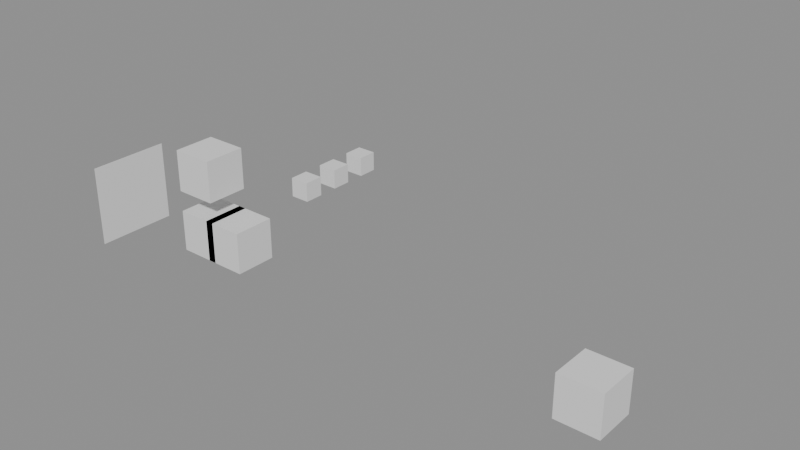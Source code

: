 # Source: fixture.blend  (saved by Blender 5.2.44; exported with 4.5.12 LTS)
import bpy
from mathutils import Matrix  # noqa: F401  (used for matrix-valued properties, if any)

bpy.ops.wm.read_factory_settings(use_empty=True)
scene = bpy.context.scene
scene.name = 'Scene'

# ---- collections
col_x = bpy.data.collections.new('测试物品'); scene.collection.children.link(col_x)

# ---- meshes
me_cube = bpy.data.meshes.new('Cube')
me_cube.from_pydata([(-1.0, -1.0, -1.0), (-1.0, -1.0, 1.0), (-1.0, 1.0, -1.0), (-1.0, 1.0, 1.0), (1.0, -1.0, -1.0), (1.0, -1.0, 1.0), (1.0, 1.0, -1.0), (1.0, 1.0, 1.0)], [], [(0, 1, 3, 2), (2, 3, 7, 6), (6, 7, 5, 4), (4, 5, 1, 0), (2, 6, 4, 0), (7, 3, 1, 5)])
_uv = me_cube.uv_layers.new(name='UVMap')
_uv.uv.foreach_set('vector', [0.375, 0.0, 0.625, 0.0, 0.625, 0.25, 0.375, 0.25, 0.375, 0.25, 0.625, 0.25, 0.625, 0.5, 0.375, 0.5, 0.375, 0.5, 0.625, 0.5, 0.625, 0.75, 0.375, 0.75, 0.375, 0.75, 0.625, 0.75, 0.625, 1.0, 0.375, 1.0, 0.125, 0.5, 0.375, 0.5, 0.375, 0.75, 0.125, 0.75, 0.625, 0.5, 0.875, 0.5, 0.875, 0.75, 0.625, 0.75])
me_cube.update()
me_cube_001 = bpy.data.meshes.new('Cube.001')
me_cube_001.from_pydata([(-1.0, -1.0, -1.0), (-1.0, -1.0, 1.0), (-1.0, 1.0, -1.0), (-1.0, 1.0, 1.0), (1.0, -1.0, -1.0), (1.0, -1.0, 1.0), (1.0, 1.0, -1.0), (1.0, 1.0, 1.0)], [], [(0, 1, 3, 2), (2, 3, 7, 6), (6, 7, 5, 4), (4, 5, 1, 0), (2, 6, 4, 0), (7, 3, 1, 5)])
_uv = me_cube_001.uv_layers.new(name='UVMap')
_uv.uv.foreach_set('vector', [0.375, 0.0, 0.625, 0.0, 0.625, 0.25, 0.375, 0.25, 0.375, 0.25, 0.625, 0.25, 0.625, 0.5, 0.375, 0.5, 0.375, 0.5, 0.625, 0.5, 0.625, 0.75, 0.375, 0.75, 0.375, 0.75, 0.625, 0.75, 0.625, 1.0, 0.375, 1.0, 0.125, 0.5, 0.375, 0.5, 0.375, 0.75, 0.125, 0.75, 0.625, 0.5, 0.875, 0.5, 0.875, 0.75, 0.625, 0.75])
me_cube_001.update()
me_cube_002 = bpy.data.meshes.new('Cube.002')
me_cube_002.from_pydata([(-1.0, -1.0, -1.0), (-1.0, -1.0, 1.0), (-1.0, 1.0, -1.0), (-1.0, 1.0, 1.0), (1.0, -1.0, -1.0), (1.0, -1.0, 1.0), (1.0, 1.0, -1.0), (1.0, 1.0, 1.0)], [], [(0, 1, 3, 2), (2, 3, 7, 6), (6, 7, 5, 4), (4, 5, 1, 0), (2, 6, 4, 0), (7, 3, 1, 5)])
_uv = me_cube_002.uv_layers.new(name='UVMap')
_uv.uv.foreach_set('vector', [0.375, 0.0, 0.625, 0.0, 0.625, 0.25, 0.375, 0.25, 0.375, 0.25, 0.625, 0.25, 0.625, 0.5, 0.375, 0.5, 0.375, 0.5, 0.625, 0.5, 0.625, 0.75, 0.375, 0.75, 0.375, 0.75, 0.625, 0.75, 0.625, 1.0, 0.375, 1.0, 0.125, 0.5, 0.375, 0.5, 0.375, 0.75, 0.125, 0.75, 0.625, 0.5, 0.875, 0.5, 0.875, 0.75, 0.625, 0.75])
me_cube_002.update()
me_cube_003 = bpy.data.meshes.new('Cube.003')
me_cube_003.from_pydata([(-1.0, -1.0, -1.0), (-1.0, -1.0, 1.0), (-1.0, 1.0, -1.0), (-1.0, 1.0, 1.0), (1.0, -1.0, -1.0), (1.0, -1.0, 1.0), (1.0, 1.0, -1.0), (1.0, 1.0, 1.0)], [], [(0, 1, 3, 2), (2, 3, 7, 6), (6, 7, 5, 4), (4, 5, 1, 0), (2, 6, 4, 0), (7, 3, 1, 5)])
_uv = me_cube_003.uv_layers.new(name='UVMap')
_uv.uv.foreach_set('vector', [0.375, 0.0, 0.625, 0.0, 0.625, 0.25, 0.375, 0.25, 0.375, 0.25, 0.625, 0.25, 0.625, 0.5, 0.375, 0.5, 0.375, 0.5, 0.625, 0.5, 0.625, 0.75, 0.375, 0.75, 0.375, 0.75, 0.625, 0.75, 0.625, 1.0, 0.375, 1.0, 0.125, 0.5, 0.375, 0.5, 0.375, 0.75, 0.125, 0.75, 0.625, 0.5, 0.875, 0.5, 0.875, 0.75, 0.625, 0.75])
me_cube_003.update()
me_cube_004 = bpy.data.meshes.new('Cube.004')
me_cube_004.from_pydata([(-0.01, -2.0, -2.0), (-0.01, -2.0, 2.0), (-0.01, 2.0, -2.0), (-0.01, 2.0, 2.0), (0.01, -2.0, -2.0), (0.01, -2.0, 2.0), (0.01, 2.0, -2.0), (0.01, 2.0, 2.0)], [], [(0, 1, 3, 2), (2, 3, 7, 6), (6, 7, 5, 4), (4, 5, 1, 0), (2, 6, 4, 0), (7, 3, 1, 5)])
_uv = me_cube_004.uv_layers.new(name='UVMap')
_uv.uv.foreach_set('vector', [0.375, 0.0, 0.625, 0.0, 0.625, 0.25, 0.375, 0.25, 0.375, 0.25, 0.625, 0.25, 0.625, 0.5, 0.375, 0.5, 0.375, 0.5, 0.625, 0.5, 0.625, 0.75, 0.375, 0.75, 0.375, 0.75, 0.625, 0.75, 0.625, 1.0, 0.375, 1.0, 0.125, 0.5, 0.375, 0.5, 0.375, 0.75, 0.125, 0.75, 0.625, 0.5, 0.875, 0.5, 0.875, 0.75, 0.625, 0.75])
me_cube_004.update()
me_cube_005 = bpy.data.meshes.new('Cube.005')
me_cube_005.from_pydata([(-0.5, -0.5, -0.5), (-0.5, -0.5, 0.5), (-0.5, 0.5, -0.5), (-0.5, 0.5, 0.5), (0.5, -0.5, -0.5), (0.5, -0.5, 0.5), (0.5, 0.5, -0.5), (0.5, 0.5, 0.5)], [], [(0, 1, 3, 2), (2, 3, 7, 6), (6, 7, 5, 4), (4, 5, 1, 0), (2, 6, 4, 0), (7, 3, 1, 5)])
_uv = me_cube_005.uv_layers.new(name='UVMap')
_uv.uv.foreach_set('vector', [0.375, 0.0, 0.625, 0.0, 0.625, 0.25, 0.375, 0.25, 0.375, 0.25, 0.625, 0.25, 0.625, 0.5, 0.375, 0.5, 0.375, 0.5, 0.625, 0.5, 0.625, 0.75, 0.375, 0.75, 0.375, 0.75, 0.625, 0.75, 0.625, 1.0, 0.375, 1.0, 0.125, 0.5, 0.375, 0.5, 0.375, 0.75, 0.125, 0.75, 0.625, 0.5, 0.875, 0.5, 0.875, 0.75, 0.625, 0.75])
me_cube_005.update()
me_cube_006 = bpy.data.meshes.new('Cube.006')
me_cube_006.from_pydata([(-0.5, -0.5, -0.5), (-0.5, -0.5, 0.5), (-0.5, 0.5, -0.5), (-0.5, 0.5, 0.5), (0.5, -0.5, -0.5), (0.5, -0.5, 0.5), (0.5, 0.5, -0.5), (0.5, 0.5, 0.5)], [], [(0, 1, 3, 2), (2, 3, 7, 6), (6, 7, 5, 4), (4, 5, 1, 0), (2, 6, 4, 0), (7, 3, 1, 5)])
_uv = me_cube_006.uv_layers.new(name='UVMap')
_uv.uv.foreach_set('vector', [0.375, 0.0, 0.625, 0.0, 0.625, 0.25, 0.375, 0.25, 0.375, 0.25, 0.625, 0.25, 0.625, 0.5, 0.375, 0.5, 0.375, 0.5, 0.625, 0.5, 0.625, 0.75, 0.375, 0.75, 0.375, 0.75, 0.625, 0.75, 0.625, 1.0, 0.375, 1.0, 0.125, 0.5, 0.375, 0.5, 0.375, 0.75, 0.125, 0.75, 0.625, 0.5, 0.875, 0.5, 0.875, 0.75, 0.625, 0.75])
me_cube_006.update()
me_cube_007 = bpy.data.meshes.new('Cube.007')
me_cube_007.from_pydata([(-0.5, -0.5, -0.5), (-0.5, -0.5, 0.5), (-0.5, 0.5, -0.5), (-0.5, 0.5, 0.5), (0.5, -0.5, -0.5), (0.5, -0.5, 0.5), (0.5, 0.5, -0.5), (0.5, 0.5, 0.5)], [], [(0, 1, 3, 2), (2, 3, 7, 6), (6, 7, 5, 4), (4, 5, 1, 0), (2, 6, 4, 0), (7, 3, 1, 5)])
_uv = me_cube_007.uv_layers.new(name='UVMap')
_uv.uv.foreach_set('vector', [0.375, 0.0, 0.625, 0.0, 0.625, 0.25, 0.375, 0.25, 0.375, 0.25, 0.625, 0.25, 0.625, 0.5, 0.375, 0.5, 0.375, 0.5, 0.625, 0.5, 0.625, 0.75, 0.375, 0.75, 0.375, 0.75, 0.625, 0.75, 0.625, 1.0, 0.375, 1.0, 0.125, 0.5, 0.375, 0.5, 0.375, 0.75, 0.125, 0.75, 0.625, 0.5, 0.875, 0.5, 0.875, 0.75, 0.625, 0.75])
me_cube_007.update()

# ---- objects
ob_cubea = bpy.data.objects.new('CubeA', me_cube)
ob_cubeb = bpy.data.objects.new('CubeB', me_cube_001)
ob_cubec = bpy.data.objects.new('CubeC', me_cube_002)
ob_floater = bpy.data.objects.new('Floater', me_cube_003)
ob_thinplate = bpy.data.objects.new('ThinPlate', me_cube_004)
ob_cube_001 = bpy.data.objects.new('Cube.001', me_cube_005)
ob_cube_002 = bpy.data.objects.new('Cube.002', me_cube_006)
ob_cube_003 = bpy.data.objects.new('Cube.003', me_cube_007)

# ---- transforms, parenting, visibility, modifiers, constraints
ob_cubea.location = (0.0, 0.0, 0.0)
ob_cubeb.location = (1.6, 0.0, 0.0)
ob_cubec.location = (0.0, 0.0, 3.0)
ob_floater.location = (20.0, 0.0, 0.0)
ob_thinplate.location = (-6.0, 0.0, 0.0)
ob_cube_001.location = (0.0, 6.0, 0.0)
ob_cube_002.location = (0.0, 8.0, 0.0)
ob_cube_003.location = (0.0, 10.0, 0.0)

# ---- collection membership
col_x.objects.link(ob_cubea)
col_x.objects.link(ob_cubeb)
col_x.objects.link(ob_cubec)
col_x.objects.link(ob_floater)
col_x.objects.link(ob_thinplate)
col_x.objects.link(ob_cube_001)
col_x.objects.link(ob_cube_002)
col_x.objects.link(ob_cube_003)

# ---- scene / render settings (as saved in the file)
scene.frame_start = 1; scene.frame_end = 250; scene.frame_set(1)
scene.render.engine = 'BLENDER_EEVEE_NEXT'
scene.render.bake_bias = 0.0
scene.render.bake_samples = 0
scene.render.compositor_device = 'GPU'
scene.eevee.use_volume_custom_range = False
scene.eevee.fast_gi_thickness_near = 0.1
scene.eevee.fast_gi_thickness_far = 0.0
scene.eevee.ray_tracing_options.screen_trace_thickness = 0.1
bpy.context.view_layer.update()

# ---- added for rendering (the .blend has no active camera and no usable light): camera, sun + grey world if the file has none
cam_auto = bpy.data.cameras.new('AutoCamera')
cam_auto.lens = 50.0
cam_auto.sensor_width = 36.0
cam_auto.clip_end = 1000.0
ob_auto_camera = bpy.data.objects.new('AutoCamera', cam_auto)
scene.collection.objects.link(ob_auto_camera)
ob_auto_camera.location = (35.5857, -29.4589, 23.4726)
ob_auto_camera.rotation_euler = (1.09748, -7.21219e-08, 0.694738)
scene.camera = ob_auto_camera
light_auto_sun = bpy.data.lights.new('AutoSun', 'SUN')
light_auto_sun.energy = 3.0
light_auto_sun.angle = 0.0523599
ob_auto_sun = bpy.data.objects.new('AutoSun', light_auto_sun)
scene.collection.objects.link(ob_auto_sun)
ob_auto_sun.rotation_euler = (0.872665, 0.174533, 0.523599)
if scene.world is None:
    world_auto = bpy.data.worlds.new('AutoWorld')
    world_auto.color = (0.3, 0.3, 0.3)
    scene.world = world_auto
bpy.context.view_layer.update()

